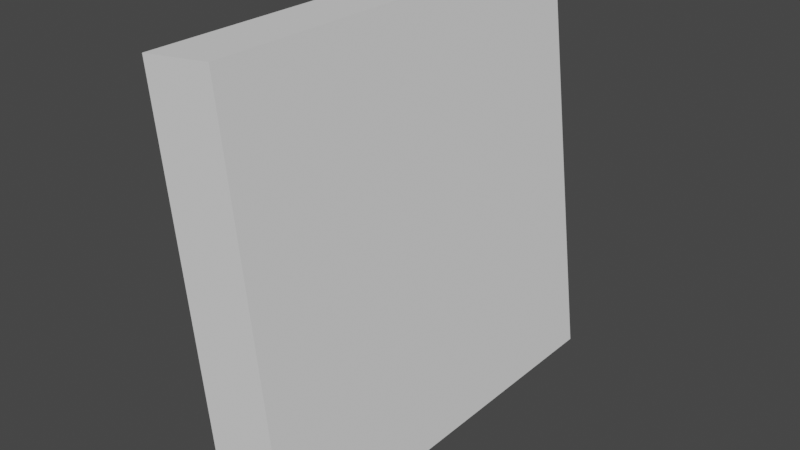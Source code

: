 # Source: Lichtschalteroff.blend  (saved by Blender 2.91.10; exported with 4.5.12 LTS)
import bpy
from mathutils import Matrix  # noqa: F401  (used for matrix-valued properties, if any)

bpy.ops.wm.read_factory_settings(use_empty=True)
scene = bpy.context.scene
scene.name = 'Scene'

# ---- collections
col_collection = bpy.data.collections.new('Collection'); scene.collection.children.link(col_collection)

# ---- world
world_world = bpy.data.worlds.new('World'); scene.world = world_world
world_world.use_nodes = True; world_world.node_tree.nodes.clear()
_N = world_world.node_tree.nodes; _L = world_world.node_tree.links
n0 = _N.new('ShaderNodeOutputWorld'); n0.name = 'World Output'; n0.location = (300, 300)
n1 = _N.new('ShaderNodeBackground'); n1.name = 'Background'; n1.location = (10, 300)
n1.inputs[0].default_value = (0.05088, 0.05088, 0.05088, 1.0)
_L.new(n1.outputs[0], n0.inputs[0])
n0.is_active_output = True
world_world.color = (0.05088, 0.05088, 0.05088)
world_world.use_sun_shadow = False
world_world.sun_shadow_jitter_overblur = 0.0

# ---- meshes
me_cube_001 = bpy.data.meshes.new('Cube.001')
me_cube_001.from_pydata([(-1.0, -1.0, -1.0), (-1.0, -1.0, 1.0), (-1.0, 1.0, -1.0), (-1.0, 1.0, 1.0), (1.0, -1.0, -1.0), (1.0, -1.0, 1.0), (1.0, 1.0, -1.0), (1.0, 1.0, 1.0)], [], [(0, 1, 3, 2), (2, 3, 7, 6), (6, 7, 5, 4), (4, 5, 1, 0), (2, 6, 4, 0), (7, 3, 1, 5)])
_uv = me_cube_001.uv_layers.new(name='UVMap')
_uv.uv.foreach_set('vector', [0.375, 0.0, 0.625, 0.0, 0.625, 0.25, 0.375, 0.25, 0.375, 0.25, 0.625, 0.25, 0.625, 0.5, 0.375, 0.5, 0.375, 0.5, 0.625, 0.5, 0.625, 0.75, 0.375, 0.75, 0.375, 0.75, 0.625, 0.75, 0.625, 1.0, 0.375, 1.0, 0.125, 0.5, 0.375, 0.5, 0.375, 0.75, 0.125, 0.75, 0.625, 0.5, 0.875, 0.5, 0.875, 0.75, 0.625, 0.75])
me_cube_001.use_remesh_fix_poles = True
me_cube_001.use_remesh_preserve_attributes = False
me_cube_001.use_mirror_vertex_groups = False
me_cube_001.update()

# ---- objects
ob_cube_001 = bpy.data.objects.new('Cube.001', me_cube_001)

# ---- transforms, parenting, visibility, modifiers, constraints
ob_cube_001.location = (-0.5915, 0.0, 0.0)
ob_cube_001.rotation_euler = (0.0, -0.1205, 0.0)
ob_cube_001.scale = (0.1234, 0.7293, 0.7089)
ob_cube_001.lineart.crease_threshold = 0.0

# ---- collection membership
col_collection.objects.link(ob_cube_001)

# ---- scene / render settings (as saved in the file)
scene.frame_start = 1; scene.frame_end = 250; scene.frame_set(1)
scene.render.engine = 'BLENDER_EEVEE_NEXT'
scene.cycles.use_denoising = False
scene.cycles.samples = 128
scene.cycles.sampling_pattern = 'TABULATED_SOBOL'
scene.cycles.use_adaptive_sampling = False
scene.cycles.use_light_tree = False
scene.view_settings.view_transform = 'Filmic'
bpy.context.view_layer.update()

# ---- added for rendering (the .blend has no active camera and no usable light): camera, sun
cam_auto = bpy.data.cameras.new('AutoCamera')
cam_auto.lens = 50.0
cam_auto.sensor_width = 36.0
cam_auto.clip_end = 1000.0
ob_auto_camera = bpy.data.objects.new('AutoCamera', cam_auto)
scene.collection.objects.link(ob_auto_camera)
ob_auto_camera.location = (1.34159, -2.31976, 1.5465)
ob_auto_camera.rotation_euler = (1.09748, -7.21219e-08, 0.694738)
scene.camera = ob_auto_camera
light_auto_sun = bpy.data.lights.new('AutoSun', 'SUN')
light_auto_sun.energy = 3.0
light_auto_sun.angle = 0.0523599
ob_auto_sun = bpy.data.objects.new('AutoSun', light_auto_sun)
scene.collection.objects.link(ob_auto_sun)
ob_auto_sun.rotation_euler = (0.872665, 0.174533, 0.523599)
bpy.context.view_layer.update()
